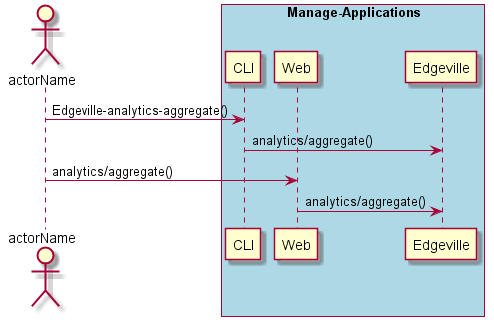

The diagram above was rendered by PlantUML. Its source (embedded in the PNG):
@startuml
Actor "actorName" as A

box "Manage-Applications" #lightblue
participant CLI as CLI
participant Web as Web
participant "Edgeville" as S
A -> CLI : Edgeville-analytics-aggregate()
CLI -> S : analytics/aggregate()
A -> Web : analytics/aggregate()
Web -> S : analytics/aggregate()
end box

@enduml